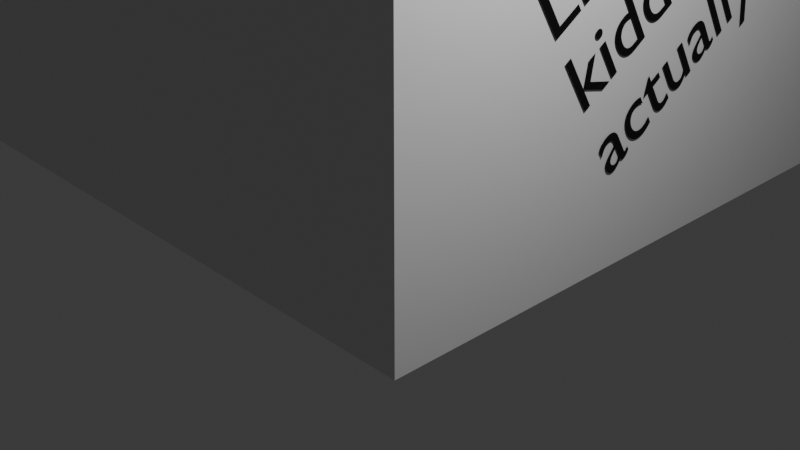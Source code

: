 # Source: Creepy_Mall._blend.blend  (saved by Blender 5.0.118; exported with 4.5.12 LTS)
import bpy
from mathutils import Matrix  # noqa: F401  (used for matrix-valued properties, if any)

bpy.ops.wm.read_factory_settings(use_empty=True)
scene = bpy.context.scene
scene.name = 'Scene'

# ---- collections
col_collection = bpy.data.collections.new('Collection'); scene.collection.children.link(col_collection)

# ---- materials (node trees are filled in below, after node groups)
mat_material = bpy.data.materials.new('Material')
mat_material.alpha_threshold = 0.0
mat_material.use_backface_culling_lightprobe_volume = False
mat_material.roughness = 0.5
mat_material.line_color = (0.0, 0.0, 0.0, 1.0)
mat_material_001 = bpy.data.materials.new('Material.001')
mat_material_002 = bpy.data.materials.new('Material.002')
mat_material_003 = bpy.data.materials.new('Material.003')
mat_material_004 = bpy.data.materials.new('Material.004')
mat_material_005 = bpy.data.materials.new('Material.005')
mat_material_006 = bpy.data.materials.new('Material.006')
mat_material_007 = bpy.data.materials.new('Material.007')
mat_material_008 = bpy.data.materials.new('Material.008')
mat_material_009 = bpy.data.materials.new('Material.009')

# ---- material node trees
mat_material.use_nodes = True; mat_material.node_tree.nodes.clear()
_N = mat_material.node_tree.nodes; _L = mat_material.node_tree.links
n0 = _N.new('ShaderNodeOutputMaterial'); n0.name = 'Material Output'; n0.location = (200, 100)
n1 = _N.new('ShaderNodeBsdfPrincipled'); n1.name = 'Principled BSDF'; n1.location = (-200, 100)
n1.inputs[0].default_value = (0.8, 0.007063, 0.004601, 1.0)
_L.new(n1.outputs[0], n0.inputs[0])
n0.is_active_output = True
mat_material_001.use_nodes = True; mat_material_001.node_tree.nodes.clear()
_N = mat_material_001.node_tree.nodes; _L = mat_material_001.node_tree.links
n0 = _N.new('ShaderNodeBsdfPrincipled'); n0.name = 'Principled BSDF'; n0.location = (-200, 100)
n1 = _N.new('ShaderNodeOutputMaterial'); n1.name = 'Material Output'; n1.location = (200, 100)
_L.new(n0.outputs[0], n1.inputs[0])
n1.is_active_output = True
mat_material_002.use_nodes = True; mat_material_002.node_tree.nodes.clear()
_N = mat_material_002.node_tree.nodes; _L = mat_material_002.node_tree.links
n0 = _N.new('ShaderNodeBsdfPrincipled'); n0.name = 'Principled BSDF'; n0.location = (-200, 100)
n0.inputs[0].default_value = (0.0, 0.0, 0.0, 1.0)
n1 = _N.new('ShaderNodeOutputMaterial'); n1.name = 'Material Output'; n1.location = (200, 100)
_L.new(n0.outputs[0], n1.inputs[0])
n1.is_active_output = True
mat_material_003.use_nodes = True; mat_material_003.node_tree.nodes.clear()
_N = mat_material_003.node_tree.nodes; _L = mat_material_003.node_tree.links
n0 = _N.new('ShaderNodeBsdfPrincipled'); n0.name = 'Principled BSDF'; n0.location = (-200, 100)
n0.inputs[0].default_value = (0.8, 0.0, 0.01529, 1.0)
n1 = _N.new('ShaderNodeOutputMaterial'); n1.name = 'Material Output'; n1.location = (200, 100)
_L.new(n0.outputs[0], n1.inputs[0])
n1.is_active_output = True
mat_material_004.use_nodes = True; mat_material_004.node_tree.nodes.clear()
_N = mat_material_004.node_tree.nodes; _L = mat_material_004.node_tree.links
n0 = _N.new('ShaderNodeBsdfPrincipled'); n0.name = 'Principled BSDF'; n0.location = (-200, 100)
n0.inputs[0].default_value = (1.0, 0.0, 0.01062, 1.0)
n1 = _N.new('ShaderNodeOutputMaterial'); n1.name = 'Material Output'; n1.location = (200, 100)
_L.new(n0.outputs[0], n1.inputs[0])
n1.is_active_output = True
mat_material_005.use_nodes = True; mat_material_005.node_tree.nodes.clear()
_N = mat_material_005.node_tree.nodes; _L = mat_material_005.node_tree.links
n0 = _N.new('ShaderNodeBsdfPrincipled'); n0.name = 'Principled BSDF'; n0.location = (-200, 100)
n0.inputs[0].default_value = (1.0, 0.0, 0.01062, 1.0)
n1 = _N.new('ShaderNodeOutputMaterial'); n1.name = 'Material Output'; n1.location = (200, 100)
_L.new(n0.outputs[0], n1.inputs[0])
n1.is_active_output = True
mat_material_006.use_nodes = True; mat_material_006.node_tree.nodes.clear()
_N = mat_material_006.node_tree.nodes; _L = mat_material_006.node_tree.links
n0 = _N.new('ShaderNodeBsdfPrincipled'); n0.name = 'Principled BSDF'; n0.location = (-200, 100)
n0.inputs[0].default_value = (1.0, 0.0, 0.01062, 1.0)
n1 = _N.new('ShaderNodeOutputMaterial'); n1.name = 'Material Output'; n1.location = (200, 100)
_L.new(n0.outputs[0], n1.inputs[0])
n1.is_active_output = True
mat_material_007.use_nodes = True; mat_material_007.node_tree.nodes.clear()
_N = mat_material_007.node_tree.nodes; _L = mat_material_007.node_tree.links
n0 = _N.new('ShaderNodeBsdfPrincipled'); n0.name = 'Principled BSDF'; n0.location = (-200, 100)
n0.inputs[0].default_value = (1.0, 0.0, 0.01062, 1.0)
n1 = _N.new('ShaderNodeOutputMaterial'); n1.name = 'Material Output'; n1.location = (200, 100)
_L.new(n0.outputs[0], n1.inputs[0])
n1.is_active_output = True
mat_material_008.use_nodes = True; mat_material_008.node_tree.nodes.clear()
_N = mat_material_008.node_tree.nodes; _L = mat_material_008.node_tree.links
n0 = _N.new('ShaderNodeBsdfPrincipled'); n0.name = 'Principled BSDF'; n0.location = (-200, 100)
n0.inputs[0].default_value = (1.0, 0.0, 0.01062, 1.0)
n1 = _N.new('ShaderNodeOutputMaterial'); n1.name = 'Material Output'; n1.location = (200, 100)
_L.new(n0.outputs[0], n1.inputs[0])
n1.is_active_output = True
mat_material_009.use_nodes = True; mat_material_009.node_tree.nodes.clear()
_N = mat_material_009.node_tree.nodes; _L = mat_material_009.node_tree.links
n0 = _N.new('ShaderNodeBsdfPrincipled'); n0.name = 'Principled BSDF'; n0.location = (-200, 100)
n0.inputs[0].default_value = (1.0, 0.0, 0.01062, 1.0)
n1 = _N.new('ShaderNodeOutputMaterial'); n1.name = 'Material Output'; n1.location = (200, 100)
_L.new(n0.outputs[0], n1.inputs[0])
n1.is_active_output = True

# ---- world
world_world = bpy.data.worlds.new('World'); scene.world = world_world
world_world.use_nodes = True; world_world.node_tree.nodes.clear()
_N = world_world.node_tree.nodes; _L = world_world.node_tree.links
n0 = _N.new('ShaderNodeOutputWorld'); n0.name = 'World Output'; n0.location = (200, 100)
n1 = _N.new('ShaderNodeBackground'); n1.name = 'Background'; n1.location = (-200, 100)
n1.inputs[0].default_value = (0.05088, 0.05088, 0.05088, 1.0)
_L.new(n1.outputs[0], n0.inputs[0])
n0.is_active_output = True
world_world.color = (0.05088, 0.05088, 0.05088)
world_world.sun_shadow_jitter_overblur = 0.0

# ---- cameras
cam_camera = bpy.data.cameras.new('Camera')
cam_camera.clip_end = 100.0
cam_camera.ortho_scale = 7.314

# ---- lights
light_light = bpy.data.lights.new('Light', 'POINT')
light_light.energy = 1000.0
light_light.shadow_soft_size = 0.1

# ---- meshes
me_cube = bpy.data.meshes.new('Cube')
me_cube.from_pydata([(1.0, 37.91, 16.51), (1.0, 37.91, -1.0), (1.0, -1.0, 16.51), (1.0, -1.0, -1.0), (0.2723, 37.91, 16.51), (0.2723, 37.91, -1.0), (0.2723, -1.0, 16.51), (0.2723, -1.0, -1.0), (0.2723, 37.55, -1.0), (1.0, 37.55, 16.51), (0.2723, 37.55, 16.51), (1.0, 37.55, -1.0), (0.2723, 0.362, -1.0), (1.0, 0.362, 16.51), (0.2723, 0.362, 16.51), (1.0, 0.362, -1.0), (-38.03, 37.91, 16.51), (-38.03, 37.91, -1.0), (-38.03, 37.55, 16.51), (-38.03, 37.55, -1.0), (-38.08, 0.362, -1.0), (-38.08, -1.0, -1.0), (-38.08, -1.0, 16.51), (-38.08, 0.362, 16.51), (-37.13, 37.91, 16.51), (-37.13, 37.55, 16.51), (-37.13, 37.55, -1.0), (-37.13, 37.91, -1.0), (-38.03, 0.2451, 16.51), (-38.03, 0.2451, -1.0), (-37.13, 0.2451, 16.51), (-37.13, 0.2451, -1.0), (1.0, 15.4, -1.0), (1.0, 15.37, 9.385), (1.0, 24.69, 9.352), (1.0, 25.33, -1.0), (1.0, -1.0, 11.03), (1.0, 0.362, 11.08), (1.0, 11.86, 11.05), (1.0, 37.55, 10.98), (1.0, 27.65, 11.0), (1.0, 37.91, 10.98)], [], [(13, 14, 6, 2), (3, 36, 2, 6, 7), (25, 24, 16, 18), (12, 15, 3, 7), (15, 37, 36, 3), (5, 4, 0, 41, 1), (1, 41, 39, 11), (5, 1, 11, 8), (0, 4, 10, 9), (14, 12, 20, 23), (11, 39, 40, 34, 35), (8, 11, 35, 32, 15, 12), (9, 10, 14, 13), (19, 18, 16, 17), (19, 26, 31, 29), (24, 27, 17, 16), (27, 26, 19, 17), (21, 22, 23, 20), (12, 7, 21, 20), (6, 14, 23, 22), (7, 6, 22, 21), (5, 8, 26, 27), (4, 5, 27, 24), (8, 10, 25, 26), (10, 4, 24, 25), (31, 30, 28, 29), (18, 19, 29, 28), (25, 18, 28, 30), (26, 25, 30, 31), (32, 33, 38, 37, 15), (33, 34, 40, 38), (36, 37, 13, 2), (40, 39, 9), (37, 38, 13), (39, 41, 0, 9), (38, 40, 9, 13)])
me_cube.polygons.foreach_set('material_index', [0, 1, 0, 0, 1, 1, 1, 0, 0, 1, 1, 1, 0, 1, 0, 1, 0, 1, 0, 1, 1, 0, 1, 1, 1, 0, 1, 1, 1, 1, 1, 0, 0, 0, 0, 0])
_uv = me_cube.uv_layers.new(name='UVMap')
_uv.uv.foreach_set('vector', [0.625, 0.7412, 0.875, 0.7412, 0.875, 0.75, 0.625, 0.75, 0.375, 0.75, 0.5467, 0.75, 0.625, 0.75, 0.625, 1.0, 0.375, 1.0, 0.875, 0.5023, 0.875, 0.5, 0.875, 0.5, 0.875, 0.5023, 0.125, 0.7412, 0.375, 0.7412, 0.375, 0.75, 0.125, 0.75, 0.375, 0.7412, 0.5475, 0.7412, 0.5467, 0.75, 0.375, 0.75, 0.375, 0.25, 0.625, 0.25, 0.625, 0.5, 0.546, 0.5, 0.375, 0.5, 0.375, 0.5, 0.546, 0.5, 0.546, 0.5023, 0.375, 0.5023, 0.125, 0.5, 0.375, 0.5, 0.375, 0.5023, 0.125, 0.5023, 0.625, 0.5, 0.875, 0.5, 0.875, 0.5023, 0.625, 0.5023, 0.625, 0.008751, 0.375, 0.008751, 0.375, 0.008751, 0.625, 0.008751, 0.375, 0.5023, 0.546, 0.5023, 0.5464, 0.5659, 0.5228, 0.585, 0.375, 0.5808, 0.125, 0.5023, 0.375, 0.5023, 0.375, 0.5808, 0.375, 0.6446, 0.375, 0.7412, 0.125, 0.7412, 0.625, 0.5023, 0.875, 0.5023, 0.875, 0.7412, 0.625, 0.7412, 0.375, 0.2477, 0.625, 0.2477, 0.625, 0.25, 0.375, 0.25, 0.125, 0.5023, 0.125, 0.5023, 0.125, 0.5023, 0.125, 0.5023, 0.625, 0.25, 0.375, 0.25, 0.375, 0.25, 0.625, 0.25, 0.125, 0.5, 0.125, 0.5023, 0.125, 0.5023, 0.125, 0.5, 0.375, 0.0, 0.625, 0.0, 0.625, 0.008751, 0.375, 0.008751, 0.125, 0.7412, 0.125, 0.75, 0.125, 0.75, 0.125, 0.7412, 0.875, 0.75, 0.875, 0.7412, 0.875, 0.7412, 0.875, 0.75, 0.375, 1.0, 0.625, 1.0, 0.625, 1.0, 0.375, 1.0, 0.125, 0.5, 0.125, 0.5023, 0.125, 0.5023, 0.125, 0.5, 0.625, 0.25, 0.375, 0.25, 0.375, 0.25, 0.625, 0.25, 0.375, 0.2477, 0.625, 0.2477, 0.625, 0.2477, 0.375, 0.2477, 0.875, 0.5023, 0.875, 0.5, 0.875, 0.5, 0.875, 0.5023, 0.375, 0.2477, 0.625, 0.2477, 0.625, 0.2477, 0.375, 0.2477, 0.625, 0.2477, 0.375, 0.2477, 0.375, 0.2477, 0.625, 0.2477, 0.875, 0.5023, 0.875, 0.5023, 0.875, 0.5023, 0.875, 0.5023, 0.375, 0.2477, 0.625, 0.2477, 0.625, 0.2477, 0.375, 0.2477, 0.375, 0.6446, 0.5233, 0.6448, 0.547, 0.6673, 0.5475, 0.7412, 0.375, 0.7412, 0.5233, 0.6448, 0.5228, 0.585, 0.5464, 0.5659, 0.547, 0.6673, 0.5467, 0.75, 0.5475, 0.7412, 0.625, 0.7412, 0.625, 0.75, 0.5464, 0.5659, 0.546, 0.5023, 0.625, 0.5023, 0.5475, 0.7412, 0.547, 0.6673, 0.625, 0.7412, 0.546, 0.5023, 0.546, 0.5, 0.625, 0.5, 0.625, 0.5023, 0.547, 0.6673, 0.5464, 0.5659, 0.625, 0.5023, 0.625, 0.7412])
me_cube.materials.append(mat_material)
me_cube.materials.append(mat_material_001)
me_cube.use_mirror_vertex_groups = False
me_cube.update()
me_cube_001 = bpy.data.meshes.new('Cube.001')
me_cube_001.from_pydata([(-36.6, -7.047, -1.0), (-36.6, -7.047, -0.5055), (-36.6, 30.71, -1.0), (-36.6, 30.71, -0.5055), (1.0, -7.047, -1.0), (1.0, -7.047, -0.5055), (1.0, 30.71, -1.0), (1.0, 30.71, -0.5055)], [], [(0, 1, 3, 2), (2, 3, 7, 6), (6, 7, 5, 4), (4, 5, 1, 0), (2, 6, 4, 0), (7, 3, 1, 5)])
_uv = me_cube_001.uv_layers.new(name='UVMap')
_uv.uv.foreach_set('vector', [0.375, 0.0, 0.625, 0.0, 0.625, 0.25, 0.375, 0.25, 0.375, 0.25, 0.625, 0.25, 0.625, 0.5, 0.375, 0.5, 0.375, 0.5, 0.625, 0.5, 0.625, 0.75, 0.375, 0.75, 0.375, 0.75, 0.625, 0.75, 0.625, 1.0, 0.375, 1.0, 0.125, 0.5, 0.375, 0.5, 0.375, 0.75, 0.125, 0.75, 0.625, 0.5, 0.875, 0.5, 0.875, 0.75, 0.625, 0.75])
me_cube_001.update()
me_cube_002 = bpy.data.meshes.new('Cube.002')
me_cube_002.from_pydata([(-36.6, -7.047, -1.0), (-36.6, -7.047, -0.5055), (-36.6, 30.71, -1.0), (-36.6, 30.71, -0.5055), (1.0, -7.047, -1.0), (1.0, -7.047, -0.5055), (1.0, 30.71, -1.0), (1.0, 30.71, -0.5055)], [], [(0, 1, 3, 2), (2, 3, 7, 6), (6, 7, 5, 4), (4, 5, 1, 0), (2, 6, 4, 0), (7, 3, 1, 5)])
_uv = me_cube_002.uv_layers.new(name='UVMap')
_uv.uv.foreach_set('vector', [0.375, 0.0, 0.625, 0.0, 0.625, 0.25, 0.375, 0.25, 0.375, 0.25, 0.625, 0.25, 0.625, 0.5, 0.375, 0.5, 0.375, 0.5, 0.625, 0.5, 0.625, 0.75, 0.375, 0.75, 0.375, 0.75, 0.625, 0.75, 0.625, 1.0, 0.375, 1.0, 0.125, 0.5, 0.375, 0.5, 0.375, 0.75, 0.125, 0.75, 0.625, 0.5, 0.875, 0.5, 0.875, 0.75, 0.625, 0.75])
me_cube_002.update()

# ---- curves / text
txt_text = bpy.data.curves.new('Text', 'FONT')
txt_text.dimensions = '2D'
txt_text.body = 'OH YES, A MALL'
txt_text_001 = bpy.data.curves.new('Text.001', 'FONT')
txt_text_001.dimensions = '2D'
txt_text_001.body = "Are you serious?\nIt's literally a mall.\nLike, you got to be \nkidding me. It's\nactually legit exciting."
txt_text_001.materials.append(mat_material_002)
txt_text_002 = bpy.data.curves.new('Text.002', 'FONT')
txt_text_002.dimensions = '2D'
txt_text_002.body = 'This is normal blender font'
txt_text_002.materials.append(mat_material_003)
txt_text_003 = bpy.data.curves.new('Text.003', 'FONT')
txt_text_003.dimensions = '2D'
txt_text_003.body = 'There is nothing to see here'
txt_text_003.materials.append(mat_material_004)
txt_text_004 = bpy.data.curves.new('Text.004', 'FONT')
txt_text_004.dimensions = '2D'
txt_text_004.body = 'You can trade here'
txt_text_004.materials.append(mat_material_005)
txt_text_005 = bpy.data.curves.new('Text.005', 'FONT')
txt_text_005.dimensions = '2D'
txt_text_005.body = 'You can trade some\nthing good\nfor you\nr life'
txt_text_005.materials.append(mat_material_006)
txt_text_006 = bpy.data.curves.new('Text.006', 'FONT')
txt_text_006.dimensions = '2D'
txt_text_006.body = 'Vous etes mouris'
txt_text_006.materials.append(mat_material_007)
txt_text_007 = bpy.data.curves.new('Text.007', 'FONT')
txt_text_007.dimensions = '2D'
txt_text_007.body = 'GET OUT'
txt_text_007.materials.append(mat_material_008)
txt_text_008 = bpy.data.curves.new('Text.008', 'FONT')
txt_text_008.dimensions = '2D'
txt_text_008.body = 'you should\nnot have\ncome here'
txt_text_008.materials.append(mat_material_009)

# ---- objects
ob_cube = bpy.data.objects.new('Cube', me_cube)
ob_light = bpy.data.objects.new('Light', light_light)
ob_camera = bpy.data.objects.new('Camera', cam_camera)
ob_cube_001 = bpy.data.objects.new('Cube.001', me_cube_001)
ob_cube_002 = bpy.data.objects.new('Cube.002', me_cube_002)
ob_text = bpy.data.objects.new('Text', txt_text)
ob_text_001 = bpy.data.objects.new('Text.001', txt_text_001)
ob_text_002 = bpy.data.objects.new('Text.002', txt_text_002)
ob_text_003 = bpy.data.objects.new('Text.003', txt_text_003)
ob_text_004 = bpy.data.objects.new('Text.004', txt_text_004)
ob_text_005 = bpy.data.objects.new('Text.005', txt_text_005)
ob_text_006 = bpy.data.objects.new('Text.006', txt_text_006)
ob_text_007 = bpy.data.objects.new('Text.007', txt_text_007)
ob_text_008 = bpy.data.objects.new('Text.008', txt_text_008)

# ---- transforms, parenting, visibility, modifiers, constraints
ob_cube.location = (0.0, 0.0, 0.0)
ob_cube.lock_rotations_4d = False
ob_cube.empty_display_type = 'ARROWS'
ob_cube.lineart.crease_threshold = 0.0
ob_light.location = (4.076, 1.005, 5.904)
ob_light.rotation_euler = (0.6503, 0.05522, 1.866)
ob_light.lock_rotations_4d = False
ob_light.empty_display_type = 'ARROWS'
ob_light.color = (0.0, 0.0, 0.0, 0.0)
ob_light.lineart.crease_threshold = 0.0
ob_camera.location = (7.359, -6.926, 4.958)
ob_camera.rotation_euler = (1.109, 0.0, 0.8149)
ob_camera.lock_rotations_4d = False
ob_camera.empty_display_type = 'ARROWS'
ob_camera.color = (0.0, 0.0, 0.0, 0.0)
ob_camera.display_type = 'WIRE'
ob_camera.lineart.crease_threshold = 0.0
ob_cube_001.location = (-0.7311, 6.954, 0.0)
ob_cube_002.location = (-0.7311, 6.954, 16.94)
ob_text.location = (1.124, 2.804, 12.18)
ob_text.rotation_euler = (1.571, -0.0, 1.571)
ob_text.scale = (4.483, 4.483, 4.483)
ob_text_001.location = (1.018, -0.06431, 3.513)
ob_text_001.rotation_euler = (1.571, -0.5666, 1.571)
ob_text_002.location = (-35.2, 6.012, 8.089)
ob_text_002.rotation_euler = (1.571, 0.5988, 1.571)
ob_text_003.location = (-9.003, 1.008, 10.13)
ob_text_003.rotation_euler = (-1.686, 2.944, -0.03247)
ob_text_004.location = (-9.003, 10.07, 10.13)
ob_text_004.rotation_euler = (1.792, 2.099, 0.2882)
ob_text_005.location = (-9.003, 24.99, 10.13)
ob_text_005.rotation_euler = (2.748, 2.521, -0.6574)
ob_text_006.location = (-18.14, 23.0, 10.13)
ob_text_006.rotation_euler = (-1.217, 2.197, -6.92)
ob_text_007.location = (-30.6, 20.47, 15.84)
ob_text_007.rotation_euler = (3.142, 0.008453, -0.03135)
ob_text_007.scale = (4.876, 4.876, 4.876)
ob_text_008.location = (-30.28, 14.15, -0.2001)
ob_text_008.rotation_euler = (0.0, 0.008453, 0.2227)
ob_text_008.scale = (4.876, 4.876, 4.876)

# ---- collection membership
col_collection.objects.link(ob_cube)
col_collection.objects.link(ob_light)
col_collection.objects.link(ob_camera)
col_collection.objects.link(ob_cube_001)
col_collection.objects.link(ob_cube_002)
col_collection.objects.link(ob_text)
col_collection.objects.link(ob_text_001)
col_collection.objects.link(ob_text_002)
col_collection.objects.link(ob_text_003)
col_collection.objects.link(ob_text_004)
col_collection.objects.link(ob_text_005)
col_collection.objects.link(ob_text_006)
col_collection.objects.link(ob_text_007)
col_collection.objects.link(ob_text_008)

# ---- scene / render settings (as saved in the file)
scene.camera = ob_camera
scene.frame_start = 1; scene.frame_end = 250; scene.frame_set(1)
scene.render.engine = 'BLENDER_EEVEE_NEXT'
scene.render.bake_bias = 0.0
scene.render.bake_samples = 0
scene.cycles.sampling_pattern = 'TABULATED_SOBOL'
scene.eevee.use_volume_custom_range = False
bpy.context.view_layer.update()
